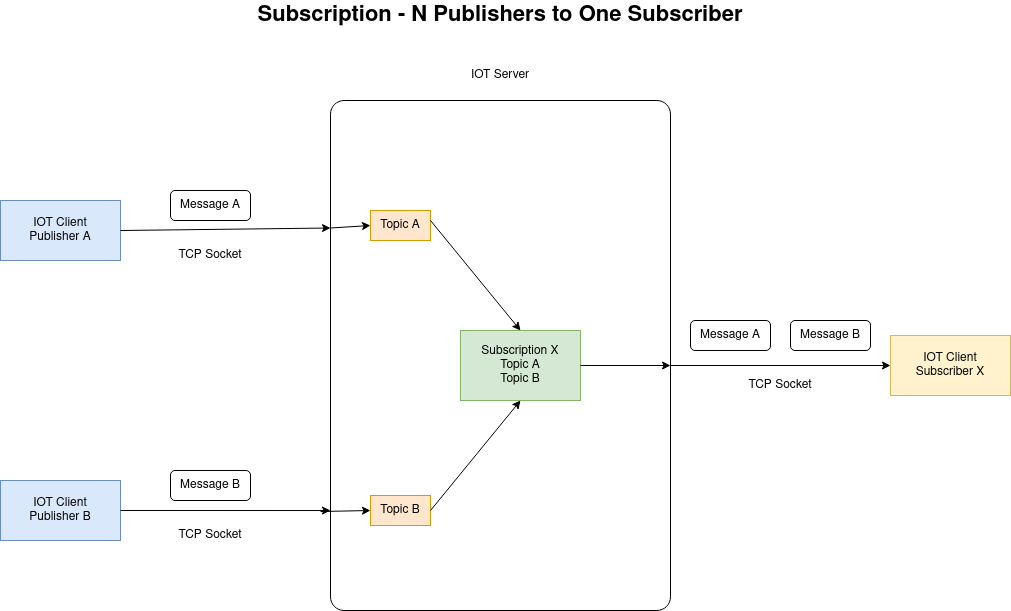

The diagram above was exported from draw.io. Its source (the exported page's mxGraphModel, read from the mxfile embedded in the PNG):
<mxGraphModel dx="1350" dy="793" grid="1" gridSize="10" guides="1" tooltips="1" connect="1" arrows="1" fold="1" page="1" pageScale="1" pageWidth="1100" pageHeight="850" background="none" math="0" shadow="0">
  <root>
    <mxCell id="0" />
    <mxCell id="1" parent="0" />
    <mxCell id="dO_IQpKA0U_SaYODATRg-1" value="&lt;div&gt;IOT Client &lt;br&gt;&lt;/div&gt;&lt;div&gt;Publisher A&lt;/div&gt;" style="rounded=0;whiteSpace=wrap;html=1;fillColor=#dae8fc;strokeColor=#6c8ebf;" parent="1" vertex="1">
      <mxGeometry x="30" y="330" width="120" height="60" as="geometry" />
    </mxCell>
    <mxCell id="dO_IQpKA0U_SaYODATRg-3" value="" style="rounded=1;whiteSpace=wrap;html=1;arcSize=4;fontStyle=1" parent="1" vertex="1">
      <mxGeometry x="360" y="230" width="340" height="510" as="geometry" />
    </mxCell>
    <mxCell id="dO_IQpKA0U_SaYODATRg-5" value="IOT Server " style="text;html=1;strokeColor=none;fillColor=none;align=center;verticalAlign=middle;whiteSpace=wrap;rounded=0;" parent="1" vertex="1">
      <mxGeometry x="420" y="190" width="220" height="30" as="geometry" />
    </mxCell>
    <mxCell id="dO_IQpKA0U_SaYODATRg-6" value="Message A" style="rounded=1;whiteSpace=wrap;html=1;" parent="1" vertex="1">
      <mxGeometry x="200" y="320" width="80" height="30" as="geometry" />
    </mxCell>
    <mxCell id="dO_IQpKA0U_SaYODATRg-11" value="" style="endArrow=classic;html=1;rounded=0;entryX=0;entryY=0.25;entryDx=0;entryDy=0;" parent="1" target="dO_IQpKA0U_SaYODATRg-3" edge="1">
      <mxGeometry width="50" height="50" relative="1" as="geometry">
        <mxPoint x="150" y="360" as="sourcePoint" />
        <mxPoint x="340" y="360" as="targetPoint" />
      </mxGeometry>
    </mxCell>
    <mxCell id="dO_IQpKA0U_SaYODATRg-12" value="TCP Socket" style="text;html=1;strokeColor=none;fillColor=none;align=center;verticalAlign=middle;whiteSpace=wrap;rounded=0;" parent="1" vertex="1">
      <mxGeometry x="190" y="370" width="100" height="30" as="geometry" />
    </mxCell>
    <mxCell id="dO_IQpKA0U_SaYODATRg-13" value="&lt;div&gt;IOT Client &lt;br&gt;&lt;/div&gt;&lt;div&gt;Publisher B&lt;br&gt;&lt;/div&gt;" style="rounded=0;whiteSpace=wrap;html=1;fillColor=#dae8fc;strokeColor=#6c8ebf;" parent="1" vertex="1">
      <mxGeometry x="30" y="610" width="120" height="60" as="geometry" />
    </mxCell>
    <mxCell id="dO_IQpKA0U_SaYODATRg-14" value="Message B" style="rounded=1;whiteSpace=wrap;html=1;" parent="1" vertex="1">
      <mxGeometry x="200" y="600" width="80" height="30" as="geometry" />
    </mxCell>
    <mxCell id="dO_IQpKA0U_SaYODATRg-15" value="TCP Socket" style="text;html=1;strokeColor=none;fillColor=none;align=center;verticalAlign=middle;whiteSpace=wrap;rounded=0;" parent="1" vertex="1">
      <mxGeometry x="190" y="650" width="100" height="30" as="geometry" />
    </mxCell>
    <mxCell id="dO_IQpKA0U_SaYODATRg-16" value="" style="endArrow=classic;html=1;rounded=0;entryX=0;entryY=0.804;entryDx=0;entryDy=0;entryPerimeter=0;" parent="1" target="dO_IQpKA0U_SaYODATRg-3" edge="1">
      <mxGeometry width="50" height="50" relative="1" as="geometry">
        <mxPoint x="150" y="640" as="sourcePoint" />
        <mxPoint x="200" y="590" as="targetPoint" />
      </mxGeometry>
    </mxCell>
    <mxCell id="dO_IQpKA0U_SaYODATRg-17" value="Topic A" style="rounded=0;whiteSpace=wrap;html=1;fillColor=#ffe6cc;strokeColor=#d79b00;" parent="1" vertex="1">
      <mxGeometry x="400" y="340" width="60" height="30" as="geometry" />
    </mxCell>
    <mxCell id="dO_IQpKA0U_SaYODATRg-22" value="" style="endArrow=classic;html=1;rounded=0;exitX=0;exitY=0.25;exitDx=0;exitDy=0;entryX=0;entryY=0.5;entryDx=0;entryDy=0;" parent="1" source="dO_IQpKA0U_SaYODATRg-3" target="dO_IQpKA0U_SaYODATRg-17" edge="1">
      <mxGeometry width="50" height="50" relative="1" as="geometry">
        <mxPoint x="400" y="400" as="sourcePoint" />
        <mxPoint x="450" y="350" as="targetPoint" />
      </mxGeometry>
    </mxCell>
    <mxCell id="dO_IQpKA0U_SaYODATRg-24" value="Topic B" style="rounded=0;whiteSpace=wrap;html=1;fillColor=#ffe6cc;strokeColor=#d79b00;" parent="1" vertex="1">
      <mxGeometry x="400" y="625" width="60" height="30" as="geometry" />
    </mxCell>
    <mxCell id="dO_IQpKA0U_SaYODATRg-25" value="" style="endArrow=classic;html=1;rounded=0;entryX=0;entryY=0.5;entryDx=0;entryDy=0;" parent="1" target="dO_IQpKA0U_SaYODATRg-24" edge="1">
      <mxGeometry width="50" height="50" relative="1" as="geometry">
        <mxPoint x="350" y="641" as="sourcePoint" />
        <mxPoint x="452" y="633" as="targetPoint" />
      </mxGeometry>
    </mxCell>
    <mxCell id="dO_IQpKA0U_SaYODATRg-26" value="&lt;div&gt;Subscription X&lt;/div&gt;&lt;div&gt;Topic A&lt;/div&gt;&lt;div&gt;Topic B&lt;br&gt;&lt;/div&gt;" style="rounded=0;whiteSpace=wrap;html=1;fillColor=#d5e8d4;strokeColor=#82b366;" parent="1" vertex="1">
      <mxGeometry x="490" y="460" width="120" height="70" as="geometry" />
    </mxCell>
    <mxCell id="dO_IQpKA0U_SaYODATRg-28" value="" style="endArrow=classic;html=1;rounded=0;entryX=0.5;entryY=0;entryDx=0;entryDy=0;" parent="1" target="dO_IQpKA0U_SaYODATRg-26" edge="1">
      <mxGeometry width="50" height="50" relative="1" as="geometry">
        <mxPoint x="460" y="350" as="sourcePoint" />
        <mxPoint x="510" y="300" as="targetPoint" />
      </mxGeometry>
    </mxCell>
    <mxCell id="dO_IQpKA0U_SaYODATRg-30" value="" style="endArrow=classic;html=1;rounded=0;entryX=0.5;entryY=1;entryDx=0;entryDy=0;" parent="1" target="dO_IQpKA0U_SaYODATRg-26" edge="1">
      <mxGeometry width="50" height="50" relative="1" as="geometry">
        <mxPoint x="460" y="640" as="sourcePoint" />
        <mxPoint x="500" y="540" as="targetPoint" />
      </mxGeometry>
    </mxCell>
    <mxCell id="dO_IQpKA0U_SaYODATRg-31" value="&lt;div&gt;IOT Client &lt;br&gt;&lt;/div&gt;&lt;div&gt;Subscriber X&lt;br&gt;&lt;/div&gt;" style="rounded=0;whiteSpace=wrap;html=1;fillColor=#fff2cc;strokeColor=#d6b656;" parent="1" vertex="1">
      <mxGeometry x="920" y="465" width="120" height="60" as="geometry" />
    </mxCell>
    <mxCell id="dO_IQpKA0U_SaYODATRg-34" value="" style="endArrow=classic;html=1;rounded=0;exitX=1;exitY=0.5;exitDx=0;exitDy=0;" parent="1" source="dO_IQpKA0U_SaYODATRg-26" edge="1">
      <mxGeometry width="50" height="50" relative="1" as="geometry">
        <mxPoint x="630" y="494.5" as="sourcePoint" />
        <mxPoint x="700" y="495" as="targetPoint" />
      </mxGeometry>
    </mxCell>
    <mxCell id="dO_IQpKA0U_SaYODATRg-35" value="Message A" style="rounded=1;whiteSpace=wrap;html=1;" parent="1" vertex="1">
      <mxGeometry x="720" y="450" width="80" height="30" as="geometry" />
    </mxCell>
    <mxCell id="dO_IQpKA0U_SaYODATRg-36" value="" style="endArrow=classic;html=1;rounded=0;entryX=0;entryY=0.5;entryDx=0;entryDy=0;" parent="1" target="dO_IQpKA0U_SaYODATRg-31" edge="1">
      <mxGeometry width="50" height="50" relative="1" as="geometry">
        <mxPoint x="700" y="495" as="sourcePoint" />
        <mxPoint x="910" y="494.5" as="targetPoint" />
      </mxGeometry>
    </mxCell>
    <mxCell id="dO_IQpKA0U_SaYODATRg-37" value="TCP Socket" style="text;html=1;strokeColor=none;fillColor=none;align=center;verticalAlign=middle;whiteSpace=wrap;rounded=0;" parent="1" vertex="1">
      <mxGeometry x="760" y="500" width="100" height="30" as="geometry" />
    </mxCell>
    <mxCell id="dO_IQpKA0U_SaYODATRg-38" value="Message B" style="rounded=1;whiteSpace=wrap;html=1;" parent="1" vertex="1">
      <mxGeometry x="820" y="450" width="80" height="30" as="geometry" />
    </mxCell>
    <mxCell id="qEIi782X6GLO2KpfSYqQ-1" value="Subscription - N Publishers to One Subscriber " style="text;html=1;strokeColor=none;fillColor=none;align=center;verticalAlign=middle;whiteSpace=wrap;rounded=0;fontSize=22;fontStyle=1" vertex="1" parent="1">
      <mxGeometry x="175" y="130" width="710" height="30" as="geometry" />
    </mxCell>
  </root>
</mxGraphModel>